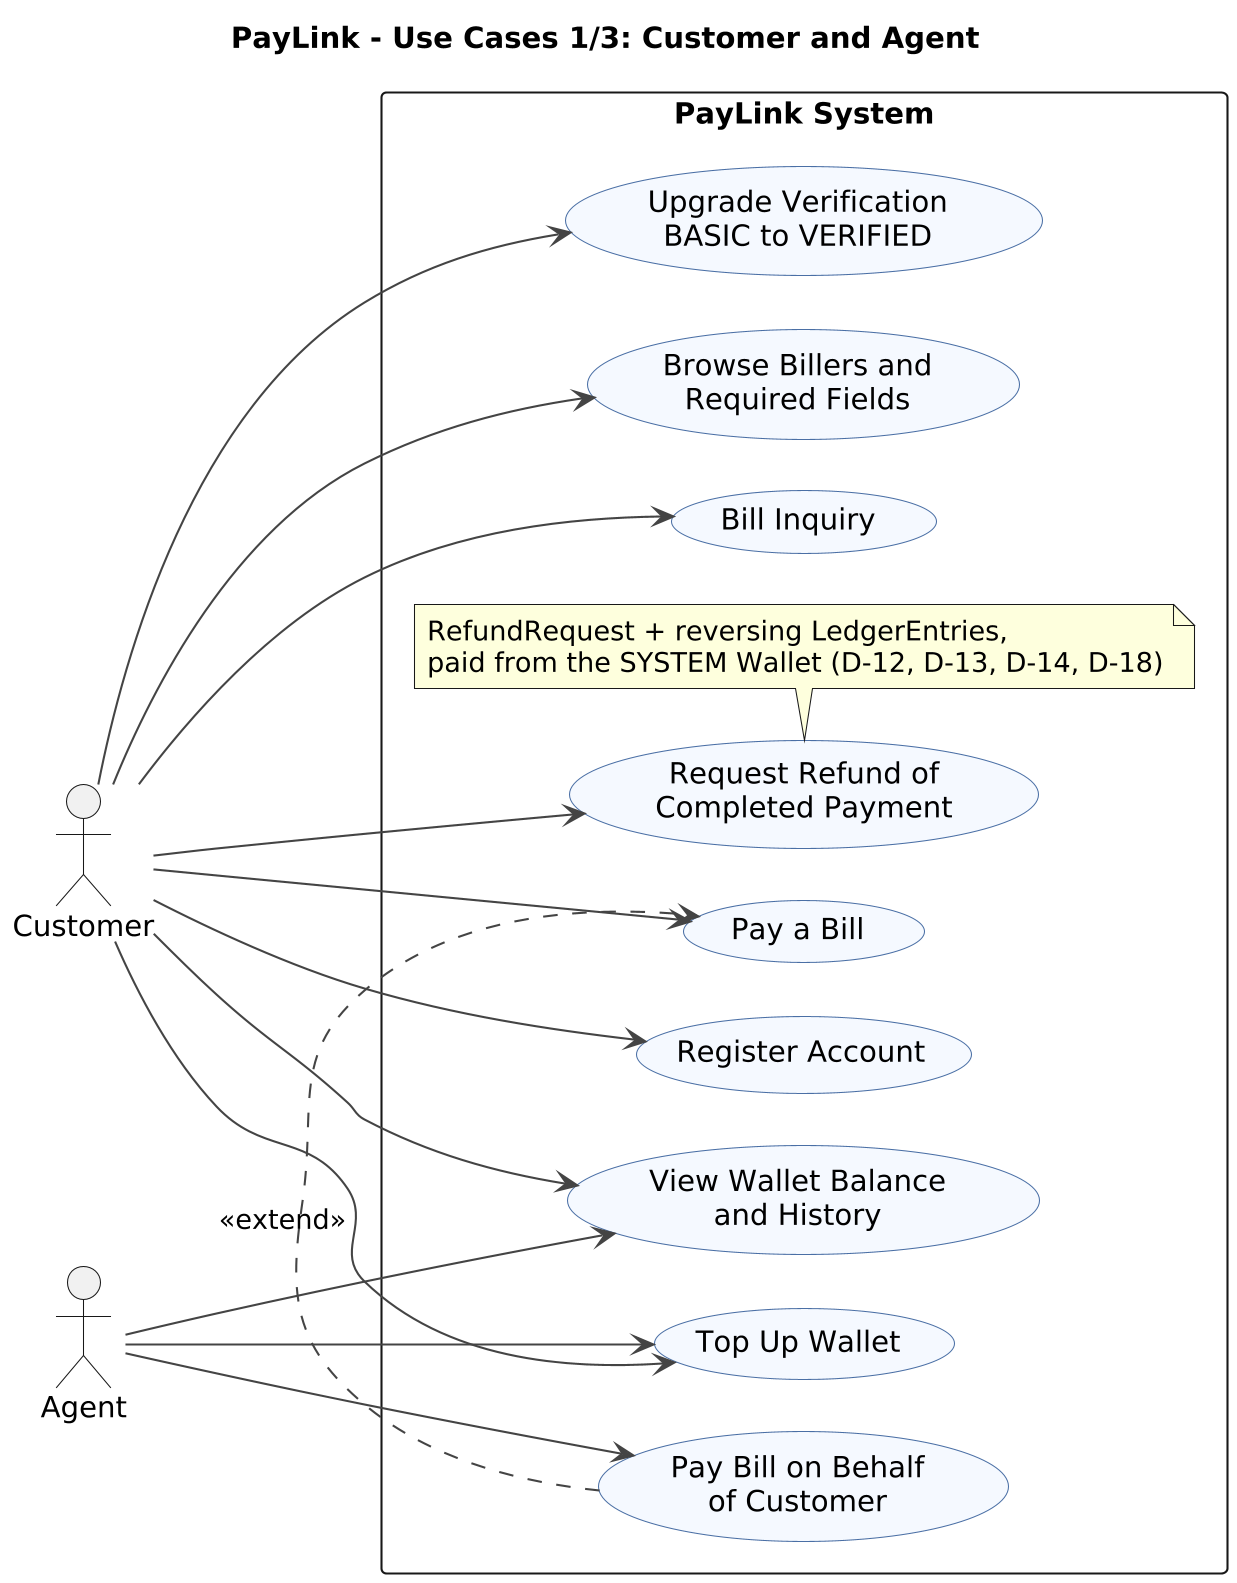

The diagram above was rendered by PlantUML. Its source (embedded in the PNG):
@startuml
left to right direction
skinparam shadowing false
skinparam dpi 200
skinparam ranksep 60
skinparam nodesep 25
skinparam usecase {
 BackgroundColor #F5F9FF
 BorderColor #4A6FA5
}
skinparam ArrowColor #444444

title PayLink - Use Cases 1/3: Customer and Agent
actor "Customer" as customer
actor "Agent" as agent
rectangle "PayLink System" {
  usecase "Register Account" as UC1
  usecase "Upgrade Verification\nBASIC to VERIFIED" as UC2
  usecase "View Wallet Balance\nand History" as UC3
  usecase "Top Up Wallet" as UC4
  usecase "Browse Billers and\nRequired Fields" as UC5
  usecase "Bill Inquiry" as UC6
  usecase "Pay a Bill" as UC7
  usecase "Request Refund of\nCompleted Payment" as UC8
  usecase "Pay Bill on Behalf\nof Customer" as UC9
  note bottom of UC8
    RefundRequest + reversing LedgerEntries,
    paid from the SYSTEM Wallet (D-12, D-13, D-14, D-18)
  end note
}
customer --> UC1
customer --> UC2
customer --> UC3
customer --> UC4
customer --> UC5
customer --> UC6
customer --> UC7
customer --> UC8
agent --> UC9
agent --> UC4
agent --> UC3
UC9 .> UC7 : <<extend>>
@enduml